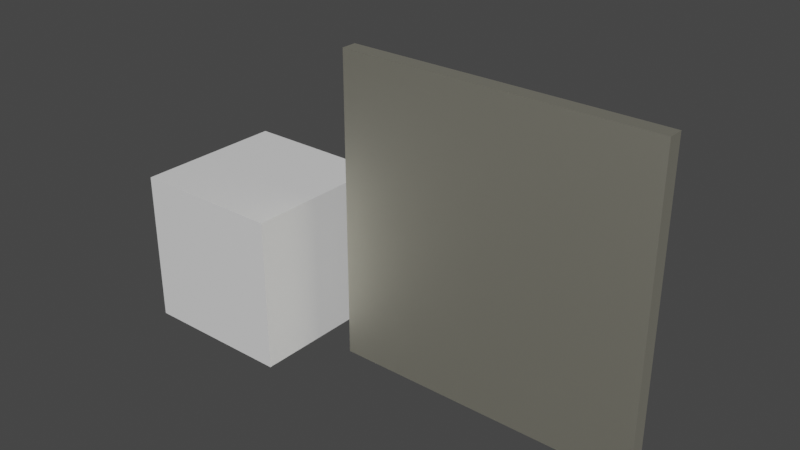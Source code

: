 # Source: scale-test.blend  (saved by Blender 3.3.6; exported with 4.5.12 LTS)
import bpy
from mathutils import Matrix  # noqa: F401  (used for matrix-valued properties, if any)

bpy.ops.wm.read_factory_settings(use_empty=True)
scene = bpy.context.scene
scene.name = 'Scene'

# ---- collections
col_export = bpy.data.collections.new('Export'); scene.collection.children.link(col_export)

# ---- materials (node trees are filled in below, after node groups)
mat_material = bpy.data.materials.new('Material')
mat_material.alpha_threshold = 0.0
mat_material.use_transparent_shadow = False
mat_material.line_color = (0.0, 0.0, 0.0, 1.0)
mat_m_basic_wall = bpy.data.materials.new('M_Basic_Wall')
mat_m_basic_wall.use_transparent_shadow = False
mat_m_basic_wall.diffuse_color = (0.8103, 0.7879, 0.6547, 1.0)
mat_m_basic_wall.roughness = 0.5528
mat_m_basic_wall.specular_intensity = 1.0
mat_m_basic_wall.metallic = 1.0

# ---- material node trees
mat_material.use_nodes = True; mat_material.node_tree.nodes.clear()
_N = mat_material.node_tree.nodes; _L = mat_material.node_tree.links
n0 = _N.new('ShaderNodeOutputMaterial'); n0.name = 'Material Output'; n0.location = (300, 300)
n1 = _N.new('ShaderNodeBsdfPrincipled'); n1.name = 'Principled BSDF'; n1.location = (10, 300)
n1.distribution = 'GGX'
n1.subsurface_method = 'RANDOM_WALK_SKIN'
n1.inputs[2].default_value = 0.4
n1.inputs[3].default_value = 1.45
n1.inputs[27].default_value = (0.0, 0.0, 0.0, 1.0)
n1.inputs[28].default_value = 1.0
_L.new(n1.outputs[0], n0.inputs[0])
n0.is_active_output = True
mat_m_basic_wall.use_nodes = True; mat_m_basic_wall.node_tree.nodes.clear()
_N = mat_m_basic_wall.node_tree.nodes; _L = mat_m_basic_wall.node_tree.links
n0 = _N.new('ShaderNodeBsdfPrincipled'); n0.name = 'Principled BSDF'; n0.location = (10, 300)
n0.distribution = 'GGX'
n0.subsurface_method = 'RANDOM_WALK_SKIN'
n0.inputs[0].default_value = (0.8103, 0.7879, 0.6547, 1.0)
n0.inputs[1].default_value = 1.0
n0.inputs[2].default_value = 0.5528
n0.inputs[3].default_value = 1.45
n0.inputs[13].default_value = 1.0
n0.inputs[27].default_value = (0.0, 0.0, 0.0, 1.0)
n0.inputs[28].default_value = 1.0
n1 = _N.new('ShaderNodeOutputMaterial'); n1.name = 'Material Output'; n1.location = (300, 300)
n2 = _N.new('ShaderNodeNormalMap'); n2.name = 'Normal Map'; n2.location = (-300, -300)
n2.label = 'Normal/Map'
_L.new(n0.outputs[0], n1.inputs[0])
_L.new(n2.outputs[0], n0.inputs[5])
n1.is_active_output = True

# ---- world
world_world = bpy.data.worlds.new('World'); scene.world = world_world
world_world.use_nodes = True; world_world.node_tree.nodes.clear()
_N = world_world.node_tree.nodes; _L = world_world.node_tree.links
n0 = _N.new('ShaderNodeOutputWorld'); n0.name = 'World Output'; n0.location = (300, 300)
n1 = _N.new('ShaderNodeBackground'); n1.name = 'Background'; n1.location = (10, 300)
n1.inputs[0].default_value = (0.05088, 0.05088, 0.05088, 1.0)
_L.new(n1.outputs[0], n0.inputs[0])
n0.is_active_output = True
world_world.color = (0.05088, 0.05088, 0.05088)
world_world.use_sun_shadow = False
world_world.sun_shadow_jitter_overblur = 0.0

# ---- meshes
me_cube = bpy.data.meshes.new('Cube')
me_cube.from_pydata([(1.0, 1.0, 1.0), (1.0, 1.0, -1.0), (1.0, -1.0, 1.0), (1.0, -1.0, -1.0), (-1.0, 1.0, 1.0), (-1.0, 1.0, -1.0), (-1.0, -1.0, 1.0), (-1.0, -1.0, -1.0)], [], [(0, 4, 6, 2), (3, 2, 6, 7), (7, 6, 4, 5), (5, 1, 3, 7), (1, 0, 2, 3), (5, 4, 0, 1)])
_uv = me_cube.uv_layers.new(name='UVMap')
_uv.uv.foreach_set('vector', [0.625, 0.5, 0.875, 0.5, 0.875, 0.75, 0.625, 0.75, 0.375, 0.75, 0.625, 0.75, 0.625, 1.0, 0.375, 1.0, 0.375, 0.0, 0.625, 0.0, 0.625, 0.25, 0.375, 0.25, 0.125, 0.5, 0.375, 0.5, 0.375, 0.75, 0.125, 0.75, 0.375, 0.5, 0.625, 0.5, 0.625, 0.75, 0.375, 0.75, 0.375, 0.25, 0.625, 0.25, 0.625, 0.5, 0.375, 0.5])
me_cube.materials.append(mat_material)
me_cube.use_remesh_preserve_volume = False
me_cube.use_remesh_preserve_attributes = False
me_cube.use_mirror_vertex_groups = False
me_cube.update()
me_wall_400x400 = bpy.data.meshes.new('Wall_400x400')
me_wall_400x400.from_pydata([(0.0, -10.0, -1.629e-06), (400.0, -10.0, -1.629e-06), (400.0, -10.0, 400.0), (0.0, -10.0, 400.0), (0.0, 10.0, 1.629e-06), (0.0, 10.0, 400.0), (400.0, 10.0, 400.0), (400.0, 10.0, 1.629e-06)], [], [(0, 1, 2), (2, 3, 0), (4, 5, 6), (6, 7, 4), (7, 1, 0), (0, 4, 7), (6, 2, 1), (1, 7, 6), (5, 3, 2), (2, 6, 5), (4, 0, 3), (3, 5, 4)])
me_wall_400x400.polygons.foreach_set('use_smooth', [True] * 12)
_k = set([(0, 1), (0, 3), (0, 4), (1, 2), (1, 7), (2, 3), (2, 6), (3, 5), (4, 5), (4, 7), (5, 6), (6, 7)])
me_wall_400x400.attributes.new('sharp_edge', 'BOOLEAN', 'EDGE').data.foreach_set('value', [ (min(e.vertices), max(e.vertices)) in _k for e in me_wall_400x400.edges])
_uv = me_wall_400x400.uv_layers.new(name='UVmap_0')
_uv.uv.foreach_set('vector', [4.0, 0.0, 7.749e-07, 0.0, 7.749e-07, 3.998, 7.749e-07, 3.998, 4.0, 3.998, 4.0, 0.0, 7.749e-07, 0.0, 7.749e-07, 3.998, 4.0, 3.998, 4.0, 3.998, 4.0, 0.0, 7.749e-07, 0.0, 2.1, 0.001953, 1.899, 0.001953, 1.899, 3.998, 1.899, 3.998, 2.1, 3.998, 2.1, 0.001953, 2.1, 3.998, 1.899, 3.998, 1.899, 0.0, 1.899, 0.0, 2.1, 0.0, 2.1, 3.998, 2.1, 3.998, 1.899, 3.998, 1.899, 0.001953, 1.899, 0.001953, 2.1, 0.001953, 2.1, 3.998, 2.1, 0.0, 1.899, 0.0, 1.899, 3.998, 1.899, 3.998, 2.1, 3.998, 2.1, 0.0])
_uv.active_render = True
_uv = me_wall_400x400.uv_layers.new(name='LightMapUV')
_uv.uv.foreach_set('vector', [0.009995, 0.01025, 0.4963, 0.01025, 0.4963, 0.4966, 0.4963, 0.4966, 0.009995, 0.4966, 0.009995, 0.01025, 0.009995, 0.99, 0.009995, 0.5037, 0.4963, 0.5037, 0.4963, 0.5037, 0.4963, 0.99, 0.009995, 0.99, 0.5278, 0.4966, 0.5034, 0.4966, 0.5034, 0.01025, 0.5034, 0.01025, 0.5278, 0.01025, 0.5278, 0.4966, 0.644, 0.4966, 0.6196, 0.4966, 0.6196, 0.01025, 0.6196, 0.01025, 0.644, 0.01025, 0.644, 0.4966, 0.5664, 0.4966, 0.542, 0.4966, 0.542, 0.01025, 0.542, 0.01025, 0.5664, 0.01025, 0.5664, 0.4966, 0.605, 0.4966, 0.5811, 0.4966, 0.5811, 0.01025, 0.5811, 0.01025, 0.605, 0.01025, 0.605, 0.4966])
me_wall_400x400.materials.append(mat_m_basic_wall)
me_wall_400x400.update()
me_wall_400x400.normals_split_custom_set([tuple(v) for v in zip(*[iter([0.0, -1.0, -1.617e-07, 0.0, -1.0, -1.617e-07, 0.0, -1.0, -1.617e-07, 0.0, -1.0, -1.617e-07, 0.0, -1.0, -1.617e-07, 0.0, -1.0, -1.617e-07, 0.0, 1.0, 1.617e-07, 0.0, 1.0, 1.617e-07, 0.0, 1.0, 1.617e-07, 0.0, 1.0, 1.617e-07, 0.0, 1.0, 1.617e-07, 0.0, 1.0, 1.617e-07, 0.0, 1.629e-07, -1.0, 0.0, 1.629e-07, -1.0, 0.0, 1.629e-07, -1.0, 0.0, 1.629e-07, -1.0, 0.0, 1.629e-07, -1.0, 0.0, 1.629e-07, -1.0, 1.0, 0.0, 0.0, 1.0, 0.0, 0.0, 1.0, 0.0, 0.0, 1.0, 0.0, 0.0, 1.0, 0.0, 0.0, 1.0, 0.0, 0.0, 0.0, 0.0, 1.0, 0.0, 0.0, 1.0, 0.0, 0.0, 1.0, 0.0, 0.0, 1.0, 0.0, 0.0, 1.0, 0.0, 0.0, 1.0, -1.0, 0.0, 0.0, -1.0, 0.0, 0.0, -1.0, 0.0, 0.0, -1.0, 0.0, 0.0, -1.0, 0.0, 0.0, -1.0, 0.0, 0.0])] * 3)])

# ---- objects
ob_thing = bpy.data.objects.new('Thing', me_cube)
ob_wall_400x400 = bpy.data.objects.new('Wall_400x400', me_wall_400x400)

# ---- transforms, parenting, visibility, modifiers, constraints
ob_thing.location = (0.0, 0.0, 1.0)
ob_thing.lock_rotations_4d = False
ob_thing.empty_display_type = 'ARROWS'
ob_thing.lineart.crease_threshold = 0.0
ob_wall_400x400.location = (1.517, 0.0, 0.0)
ob_wall_400x400.scale = (0.01, 0.01, 0.01)
ob_wall_400x400.color = (0.8, 0.8, 0.8, 1.0)

# ---- collection membership
col_export.objects.link(ob_thing)
col_export.objects.link(ob_wall_400x400)

# ---- scene / render settings (as saved in the file)
scene.frame_start = 1; scene.frame_end = 250; scene.frame_set(1)
scene.render.engine = 'BLENDER_EEVEE_NEXT'
scene.render.fps = 25
scene.cycles.sampling_pattern = 'TABULATED_SOBOL'
scene.cycles.use_light_tree = False
scene.view_settings.view_transform = 'Filmic'
bpy.context.view_layer.update()

# ---- added for rendering (the .blend has no active camera and no usable light): camera, sun
cam_auto = bpy.data.cameras.new('AutoCamera')
cam_auto.lens = 50.0
cam_auto.sensor_width = 36.0
cam_auto.clip_end = 1000.0
ob_auto_camera = bpy.data.objects.new('AutoCamera', cam_auto)
scene.collection.objects.link(ob_auto_camera)
ob_auto_camera.location = (9.57116, -8.77529, 7.85019)
ob_auto_camera.rotation_euler = (1.09748, -7.21219e-08, 0.694738)
scene.camera = ob_auto_camera
light_auto_sun = bpy.data.lights.new('AutoSun', 'SUN')
light_auto_sun.energy = 3.0
light_auto_sun.angle = 0.0523599
ob_auto_sun = bpy.data.objects.new('AutoSun', light_auto_sun)
scene.collection.objects.link(ob_auto_sun)
ob_auto_sun.rotation_euler = (0.872665, 0.174533, 0.523599)
bpy.context.view_layer.update()
